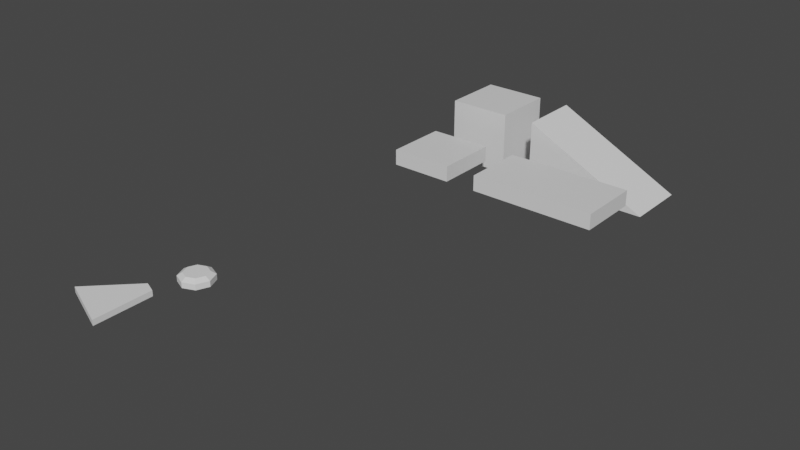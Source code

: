 # Source: platformparts.blend  (saved by Blender 3.1.7; exported with 4.5.12 LTS)
import bpy
from mathutils import Matrix  # noqa: F401  (used for matrix-valued properties, if any)

bpy.ops.wm.read_factory_settings(use_empty=True)
scene = bpy.context.scene
scene.name = 'Scene'

# ---- collections
col_collection = bpy.data.collections.new('Collection'); scene.collection.children.link(col_collection)

# ---- materials (node trees are filled in below, after node groups)
mat_material = bpy.data.materials.new('Material')
mat_material.alpha_threshold = 0.0
mat_material.use_transparent_shadow = False
mat_material.line_color = (0.0, 0.0, 0.0, 1.0)

# ---- material node trees
mat_material.use_nodes = True; mat_material.node_tree.nodes.clear()
_N = mat_material.node_tree.nodes; _L = mat_material.node_tree.links
n0 = _N.new('ShaderNodeOutputMaterial'); n0.name = 'Material Output'; n0.location = (300, 300)
n1 = _N.new('ShaderNodeBsdfPrincipled'); n1.name = 'Principled BSDF'; n1.location = (10, 300)
n1.distribution = 'GGX'
n1.subsurface_method = 'RANDOM_WALK_SKIN'
n1.inputs[2].default_value = 0.4
n1.inputs[3].default_value = 1.45
n1.inputs[27].default_value = (0.0, 0.0, 0.0, 1.0)
n1.inputs[28].default_value = 1.0
_L.new(n1.outputs[0], n0.inputs[0])
n0.is_active_output = True

# ---- world
world_world = bpy.data.worlds.new('World'); scene.world = world_world
world_world.use_nodes = True; world_world.node_tree.nodes.clear()
_N = world_world.node_tree.nodes; _L = world_world.node_tree.links
n0 = _N.new('ShaderNodeOutputWorld'); n0.name = 'World Output'; n0.location = (300, 300)
n1 = _N.new('ShaderNodeBackground'); n1.name = 'Background'; n1.location = (10, 300)
n1.inputs[0].default_value = (0.05088, 0.05088, 0.05088, 1.0)
_L.new(n1.outputs[0], n0.inputs[0])
n0.is_active_output = True
world_world.color = (0.05088, 0.05088, 0.05088)
world_world.use_sun_shadow = False
world_world.sun_shadow_jitter_overblur = 0.0

# ---- meshes
me_cube = bpy.data.meshes.new('Cube')
me_cube.from_pydata([(0.5, 0.5, 0.125), (0.5, 0.5, -0.125), (0.5, -0.5, 0.125), (0.5, -0.5, -0.125), (-0.5, 0.5, 0.125), (-0.5, 0.5, -0.125), (-0.5, -0.5, 0.125), (-0.5, -0.5, -0.125)], [], [(0, 4, 6, 2), (3, 2, 6, 7), (7, 6, 4, 5), (5, 1, 3, 7), (1, 0, 2, 3), (5, 4, 0, 1)])
_uv = me_cube.uv_layers.new(name='UVMap')
_uv.uv.foreach_set('vector', [0.625, 0.5, 0.875, 0.5, 0.875, 0.75, 0.625, 0.75, 0.375, 0.75, 0.625, 0.75, 0.625, 1.0, 0.375, 1.0, 0.375, 0.0, 0.625, 0.0, 0.625, 0.25, 0.375, 0.25, 0.125, 0.5, 0.375, 0.5, 0.375, 0.75, 0.125, 0.75, 0.375, 0.5, 0.625, 0.5, 0.625, 0.75, 0.375, 0.75, 0.375, 0.25, 0.625, 0.25, 0.625, 0.5, 0.375, 0.5])
me_cube.materials.append(mat_material)
me_cube.use_remesh_preserve_volume = False
me_cube.use_remesh_preserve_attributes = False
me_cube.use_mirror_vertex_groups = False
me_cube.update()
me_cube_001 = bpy.data.meshes.new('Cube.001')
me_cube_001.from_pydata([(1.5, 0.5, 0.125), (1.5, 0.5, -0.125), (1.5, -0.5, 0.125), (1.5, -0.5, -0.125), (-0.5, 0.5, 0.125), (-0.5, 0.5, -0.125), (-0.5, -0.5, 0.125), (-0.5, -0.5, -0.125)], [], [(0, 4, 6, 2), (3, 2, 6, 7), (7, 6, 4, 5), (5, 1, 3, 7), (1, 0, 2, 3), (5, 4, 0, 1)])
_uv = me_cube_001.uv_layers.new(name='UVMap')
_uv.uv.foreach_set('vector', [0.625, 0.5, 0.875, 0.5, 0.875, 0.75, 0.625, 0.75, 0.375, 0.75, 0.625, 0.75, 0.625, 1.0, 0.375, 1.0, 0.375, 0.0, 0.625, 0.0, 0.625, 0.25, 0.375, 0.25, 0.125, 0.5, 0.375, 0.5, 0.375, 0.75, 0.125, 0.75, 0.375, 0.5, 0.625, 0.5, 0.625, 0.75, 0.375, 0.75, 0.375, 0.25, 0.625, 0.25, 0.625, 0.5, 0.375, 0.5])
me_cube_001.materials.append(mat_material)
me_cube_001.use_remesh_preserve_volume = False
me_cube_001.use_remesh_preserve_attributes = False
me_cube_001.use_mirror_vertex_groups = False
me_cube_001.update()
me_cube_002 = bpy.data.meshes.new('Cube.002')
me_cube_002.from_pydata([(1.5, 0.5, -0.5), (1.5, -0.5, -0.5), (-0.5, 0.5, 0.5), (-0.5, 0.5, -0.5), (-0.5, -0.5, 0.5), (-0.5, -0.5, -0.5)], [], [(0, 2, 4, 1), (4, 5, 1), (5, 4, 2, 3), (3, 0, 1, 5), (0, 3, 2)])
_uv = me_cube_002.uv_layers.new(name='UVMap')
_uv.uv.foreach_set('vector', [0.375, 0.5, 0.625, 0.25, 0.625, 0.0, 0.375, 0.75, 0.625, 0.0, 0.125, 0.75, 0.375, 0.75, 0.375, 0.0, 0.625, 0.0, 0.625, 0.25, 0.375, 0.25, 0.125, 0.5, 0.375, 0.5, 0.375, 0.75, 0.125, 0.75, 0.375, 0.5, 0.375, 0.25, 0.625, 0.25])
me_cube_002.materials.append(mat_material)
me_cube_002.use_remesh_preserve_volume = False
me_cube_002.use_remesh_preserve_attributes = False
me_cube_002.use_mirror_vertex_groups = False
me_cube_002.update()
me_cube_003 = bpy.data.meshes.new('Cube.003')
me_cube_003.from_pydata([(0.5, 0.5, 0.5), (0.5, 0.5, -0.5), (0.5, -0.5, 0.5), (0.5, -0.5, -0.5), (-0.5, 0.5, 0.5), (-0.5, 0.5, -0.5), (-0.5, -0.5, 0.5), (-0.5, -0.5, -0.5)], [], [(0, 4, 6, 2), (3, 2, 6, 7), (7, 6, 4, 5), (5, 1, 3, 7), (1, 0, 2, 3), (5, 4, 0, 1)])
_uv = me_cube_003.uv_layers.new(name='UVMap')
_uv.uv.foreach_set('vector', [0.625, 0.5, 0.875, 0.5, 0.875, 0.75, 0.625, 0.75, 0.375, 0.75, 0.625, 0.75, 0.625, 1.0, 0.375, 1.0, 0.375, 0.0, 0.625, 0.0, 0.625, 0.25, 0.375, 0.25, 0.125, 0.5, 0.375, 0.5, 0.375, 0.75, 0.125, 0.75, 0.375, 0.5, 0.625, 0.5, 0.625, 0.75, 0.375, 0.75, 0.375, 0.25, 0.625, 0.25, 0.625, 0.5, 0.375, 0.5])
me_cube_003.materials.append(mat_material)
me_cube_003.use_remesh_preserve_volume = False
me_cube_003.use_remesh_preserve_attributes = False
me_cube_003.use_mirror_vertex_groups = False
me_cube_003.update()
me_cylinder = bpy.data.meshes.new('Cylinder')
me_cylinder.from_pydata([(-5.48e-10, 0.1764, -0.08822), (-5.48e-10, 0.1764, 0.08822), (0.1248, 0.1248, -0.08822), (0.1248, 0.1248, 0.08822), (0.1764, -7.713e-09, -0.08822), (0.1764, -7.713e-09, 0.08822), (0.1248, -0.1248, -0.08822), (0.1248, -0.1248, 0.08822), (-1.597e-08, -0.1764, -0.08822), (-1.597e-08, -0.1764, 0.08822), (-0.1248, -0.1248, -0.08822), (-0.1248, -0.1248, 0.08822), (-0.1764, 2.104e-09, -0.08822), (-0.1764, 2.104e-09, 0.08822), (-0.1248, 0.1248, -0.08822), (-0.1248, 0.1248, 0.08822), (0.0, 0.25, -0.04167), (0.0, 0.25, 0.04167), (0.1768, 0.1768, 0.04167), (0.1768, 0.1768, -0.04167), (0.25, -1.093e-08, 0.04167), (0.25, -1.093e-08, -0.04167), (0.1768, -0.1768, 0.04167), (0.1768, -0.1768, -0.04167), (-2.186e-08, -0.25, 0.04167), (-2.186e-08, -0.25, -0.04167), (-0.1768, -0.1768, 0.04167), (-0.1768, -0.1768, -0.04167), (-0.25, 2.981e-09, 0.04167), (-0.25, 2.981e-09, -0.04167), (-0.1768, 0.1768, 0.04167), (-0.1768, 0.1768, -0.04167)], [], [(17, 1, 3, 18), (18, 3, 5, 20), (20, 5, 7, 22), (22, 7, 9, 24), (24, 9, 11, 26), (26, 11, 13, 28), (3, 1, 15, 13, 11, 9, 7, 5), (28, 13, 15, 30), (30, 15, 1, 17), (0, 2, 4, 6, 8, 10, 12, 14), (14, 31, 16, 0), (27, 25, 24, 26), (12, 29, 31, 14), (10, 27, 29, 12), (25, 23, 22, 24), (8, 25, 27, 10), (6, 23, 25, 8), (4, 21, 23, 6), (2, 19, 21, 4), (0, 16, 19, 2), (23, 21, 20, 22), (18, 20, 21, 19), (18, 19, 16, 17), (17, 16, 31, 30), (31, 29, 28, 30), (29, 27, 26, 28)])
_uv = me_cylinder.uv_layers.new(name='UVMap')
_uv.uv.foreach_set('vector', [1.0, 0.8333, 1.0, 1.0, 0.875, 1.0, 0.875, 0.8333, 0.875, 0.8333, 0.875, 1.0, 0.75, 1.0, 0.75, 0.8333, 0.75, 0.8333, 0.75, 1.0, 0.625, 1.0, 0.625, 0.8333, 0.625, 0.8333, 0.625, 1.0, 0.5, 1.0, 0.5, 0.8333, 0.5, 0.8333, 0.5, 1.0, 0.375, 1.0, 0.375, 0.8333, 0.375, 0.8333, 0.375, 1.0, 0.25, 1.0, 0.25, 0.8333, 0.4197, 0.4197, 0.25, 0.49, 0.08029, 0.4197, 0.01, 0.25, 0.08029, 0.08029, 0.25, 0.01, 0.4197, 0.08029, 0.49, 0.25, 0.25, 0.8333, 0.25, 1.0, 0.125, 1.0, 0.125, 0.8333, 0.125, 0.8333, 0.125, 1.0, 0.0, 1.0, 0.0, 0.8333, 0.75, 0.49, 0.9197, 0.4197, 0.99, 0.25, 0.9197, 0.08029, 0.75, 0.01, 0.5803, 0.08029, 0.51, 0.25, 0.5803, 0.4197, 0.125, 0.5, 0.125, 0.6667, 0.0, 0.6667, 0.0, 0.5, 0.375, 0.6667, 0.5, 0.6667, 0.5, 0.8333, 0.375, 0.8333, 0.25, 0.5, 0.25, 0.6667, 0.125, 0.6667, 0.125, 0.5, 0.375, 0.5, 0.375, 0.6667, 0.25, 0.6667, 0.25, 0.5, 0.5, 0.6667, 0.625, 0.6667, 0.625, 0.8333, 0.5, 0.8333, 0.5, 0.5, 0.5, 0.6667, 0.375, 0.6667, 0.375, 0.5, 0.625, 0.5, 0.625, 0.6667, 0.5, 0.6667, 0.5, 0.5, 0.75, 0.5, 0.75, 0.6667, 0.625, 0.6667, 0.625, 0.5, 0.875, 0.5, 0.875, 0.6667, 0.75, 0.6667, 0.75, 0.5, 1.0, 0.5, 1.0, 0.6667, 0.875, 0.6667, 0.875, 0.5, 0.625, 0.6667, 0.75, 0.6667, 0.75, 0.8333, 0.625, 0.8333, 0.875, 0.8333, 0.75, 0.8333, 0.75, 0.6667, 0.875, 0.6667, 0.875, 0.8333, 0.875, 0.6667, 0.0, 0.6667, 1.0, 0.8333, 0.0, 0.8333, 0.0, 0.6667, 0.125, 0.6667, 0.125, 0.8333, 0.125, 0.6667, 0.25, 0.6667, 0.25, 0.8333, 0.125, 0.8333, 0.25, 0.6667, 0.375, 0.6667, 0.375, 0.8333, 0.25, 0.8333])
me_cylinder.use_remesh_fix_poles = True
me_cylinder.use_remesh_preserve_attributes = False
me_cylinder.update()
me_cylinder_001 = bpy.data.meshes.new('Cylinder.001')
me_cylinder_001.from_pydata([(-2.186e-08, -0.25, 0.04167), (-2.186e-08, -0.25, -0.04167), (-0.1768, -0.1768, 0.04167), (-0.1768, -0.1768, -0.04167), (-9.302e-08, -1.14, 0.04167), (-9.302e-08, -1.14, -0.04167), (-0.806, -0.806, 0.04167), (-0.806, -0.806, -0.04167)], [], [(0, 2, 6, 4), (3, 1, 5, 7), (5, 4, 6, 7), (2, 3, 7, 6), (3, 2, 0, 1), (4, 5, 1, 0)])
_uv = me_cylinder_001.uv_layers.new(name='UVMap')
_uv.uv.foreach_set('vector', [0.5, 0.8333, 0.375, 0.8333, 0.375, 0.8333, 0.5, 0.8333, 0.375, 0.6667, 0.5, 0.6667, 0.5, 0.6667, 0.375, 0.6667, 0.5, 0.6667, 0.5, 0.8333, 0.375, 0.8333, 0.375, 0.6667, 0.375, 0.8333, 0.375, 0.6667, 0.375, 0.6667, 0.375, 0.8333, 0.375, 0.6667, 0.375, 0.8333, 0.5, 0.8333, 0.5, 0.6667, 0.5, 0.8333, 0.5, 0.6667, 0.5, 0.6667, 0.5, 0.8333])
me_cylinder_001.use_remesh_fix_poles = True
me_cylinder_001.use_remesh_preserve_attributes = False
me_cylinder_001.update()

# ---- objects
ob_platform_a = bpy.data.objects.new('Platform A', me_cube)
ob_platform_b = bpy.data.objects.new('Platform B', me_cube_001)
ob_ramp = bpy.data.objects.new('Ramp', me_cube_002)
ob_cubeoid = bpy.data.objects.new('Cubeoid', me_cube_003)
ob_fan_base = bpy.data.objects.new('Fan Base', me_cylinder)
ob_fan_blade = bpy.data.objects.new('Fan Blade', me_cylinder_001)

# ---- transforms, parenting, visibility, modifiers, constraints
ob_platform_a.location = (0.0, 0.0, 0.0)
ob_platform_a.lock_rotations_4d = False
ob_platform_a.empty_display_type = 'ARROWS'
ob_platform_a.lineart.crease_threshold = 0.0
ob_platform_b.location = (1.5, 0.0, 0.0)
ob_platform_b.lock_rotations_4d = False
ob_platform_b.empty_display_type = 'ARROWS'
ob_platform_b.lineart.crease_threshold = 0.0
ob_ramp.location = (1.5, 1.5, 0.0)
ob_ramp.lock_rotations_4d = False
ob_ramp.empty_display_type = 'ARROWS'
ob_ramp.lineart.crease_threshold = 0.0
ob_cubeoid.location = (0.0, 1.5, 0.0)
ob_cubeoid.lock_rotations_4d = False
ob_cubeoid.empty_display_type = 'ARROWS'
ob_cubeoid.lineart.crease_threshold = 0.0
ob_fan_base.location = (0.0, -5.0, 0.0)
ob_fan_blade.location = (-0.1224, -5.356, 7.451e-09)

# ---- collection membership
col_collection.objects.link(ob_platform_a)
col_collection.objects.link(ob_platform_b)
col_collection.objects.link(ob_ramp)
col_collection.objects.link(ob_cubeoid)
col_collection.objects.link(ob_fan_base)
col_collection.objects.link(ob_fan_blade)

# ---- scene / render settings (as saved in the file)
scene.frame_start = 1; scene.frame_end = 250; scene.frame_set(1)
scene.render.engine = 'BLENDER_EEVEE_NEXT'
scene.cycles.sampling_pattern = 'TABULATED_SOBOL'
scene.cycles.use_light_tree = False
scene.view_settings.view_transform = 'Filmic'
bpy.context.view_layer.update()

# ---- added for rendering (the .blend has no active camera and no usable light): camera, sun
cam_auto = bpy.data.cameras.new('AutoCamera')
cam_auto.lens = 50.0
cam_auto.sensor_width = 36.0
cam_auto.clip_end = 1000.0
ob_auto_camera = bpy.data.objects.new('AutoCamera', cam_auto)
scene.collection.objects.link(ob_auto_camera)
ob_auto_camera.location = (9.74568, -12.7, 6.96791)
ob_auto_camera.rotation_euler = (1.09748, -7.21219e-08, 0.694738)
scene.camera = ob_auto_camera
light_auto_sun = bpy.data.lights.new('AutoSun', 'SUN')
light_auto_sun.energy = 3.0
light_auto_sun.angle = 0.0523599
ob_auto_sun = bpy.data.objects.new('AutoSun', light_auto_sun)
scene.collection.objects.link(ob_auto_sun)
ob_auto_sun.rotation_euler = (0.872665, 0.174533, 0.523599)
bpy.context.view_layer.update()
